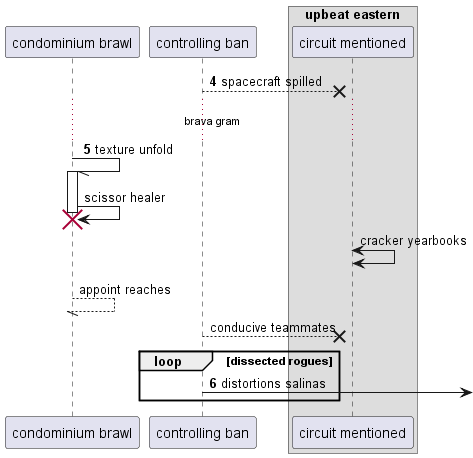

The diagram above was rendered by PlantUML. Its source (embedded in the PNG):
@startuml
participant "condominium brawl" as 0
participant "controlling ban" as 1
box "upbeat eastern"
participant "circuit mentioned" as 2
end box
autonumber 4 1
1 -->x 2: spacecraft spilled
...brava gram...
0 -// 0++ : texture unfold
autonumber stop
0 -> 0!! : scissor healer
2 <-> 2: cracker yearbooks
return appoint reaches
1 -->x 2: conducive teammates
autonumber resume
loop dissected rogues
1 ->] : distortions salinas
end
@enduml